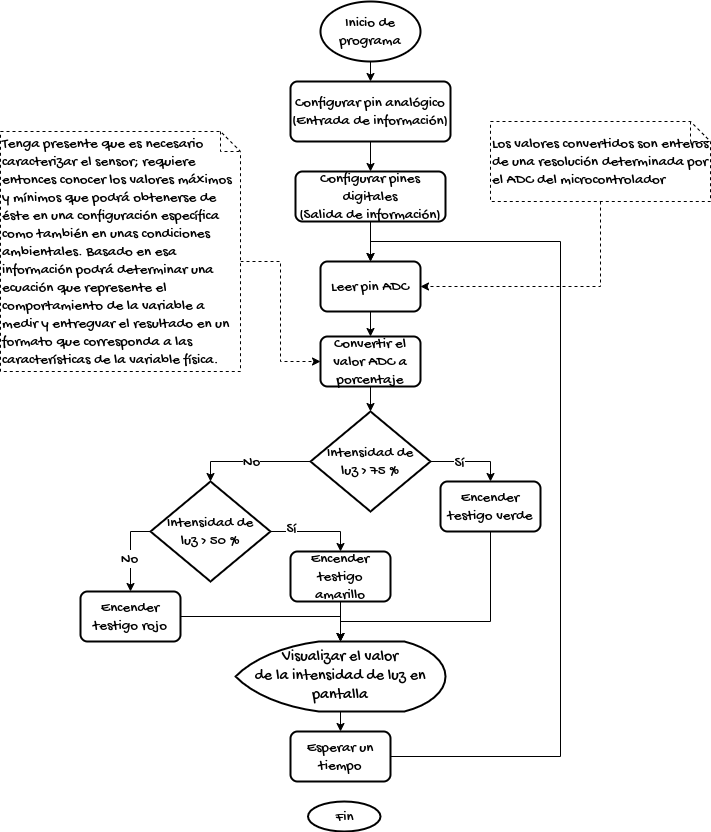

The diagram above was exported from draw.io. Its source (the exported page's mxGraphModel, read from the mxfile embedded in the PNG):
<mxGraphModel dx="1420" dy="950" grid="1" gridSize="10" guides="1" tooltips="1" connect="1" arrows="1" fold="1" page="1" pageScale="1" pageWidth="1100" pageHeight="850" math="0" shadow="0">
  <root>
    <mxCell id="0" />
    <mxCell id="1" parent="0" />
    <mxCell id="w_ivEqjEJ0EUp2kRddCD-4" style="edgeStyle=orthogonalEdgeStyle;rounded=0;orthogonalLoop=1;jettySize=auto;html=1;exitX=0.5;exitY=1;exitDx=0;exitDy=0;exitPerimeter=0;entryX=0.5;entryY=0;entryDx=0;entryDy=0;" parent="1" source="amwCYy8vVHqJ8S_3RTdE-1" target="w_ivEqjEJ0EUp2kRddCD-1" edge="1">
      <mxGeometry relative="1" as="geometry" />
    </mxCell>
    <mxCell id="amwCYy8vVHqJ8S_3RTdE-1" value="Inicio de programa" style="strokeWidth=2;html=1;shape=mxgraph.flowchart.start_1;whiteSpace=wrap;fontFamily=Gochi Hand;fontSource=https%3A%2F%2Ffonts.googleapis.com%2Fcss%3Ffamily%3DGochi%2BHand;fontSize=15;" parent="1" vertex="1">
      <mxGeometry x="430" y="10" width="100" height="60" as="geometry" />
    </mxCell>
    <mxCell id="w_ivEqjEJ0EUp2kRddCD-5" style="edgeStyle=orthogonalEdgeStyle;rounded=0;orthogonalLoop=1;jettySize=auto;html=1;exitX=0.5;exitY=1;exitDx=0;exitDy=0;entryX=0.5;entryY=0;entryDx=0;entryDy=0;" parent="1" source="w_ivEqjEJ0EUp2kRddCD-1" target="w_ivEqjEJ0EUp2kRddCD-2" edge="1">
      <mxGeometry relative="1" as="geometry" />
    </mxCell>
    <mxCell id="w_ivEqjEJ0EUp2kRddCD-1" value="Configurar pin analógico&lt;br&gt;(Entrada de información)" style="rounded=1;whiteSpace=wrap;html=1;absoluteArcSize=1;arcSize=14;strokeWidth=2;fontFamily=Gochi Hand;fontSource=https%3A%2F%2Ffonts.googleapis.com%2Fcss%3Ffamily%3DGochi%2BHand;fontSize=15;" parent="1" vertex="1">
      <mxGeometry x="400" y="90" width="160" height="60" as="geometry" />
    </mxCell>
    <mxCell id="w_ivEqjEJ0EUp2kRddCD-6" style="edgeStyle=orthogonalEdgeStyle;rounded=0;orthogonalLoop=1;jettySize=auto;html=1;exitX=0.5;exitY=1;exitDx=0;exitDy=0;entryX=0.5;entryY=0;entryDx=0;entryDy=0;" parent="1" source="w_ivEqjEJ0EUp2kRddCD-2" target="w_ivEqjEJ0EUp2kRddCD-3" edge="1">
      <mxGeometry relative="1" as="geometry" />
    </mxCell>
    <mxCell id="w_ivEqjEJ0EUp2kRddCD-2" value="Configurar pines digitales&lt;br&gt;(Salida de información)" style="rounded=1;whiteSpace=wrap;html=1;absoluteArcSize=1;arcSize=14;strokeWidth=2;fontFamily=Gochi Hand;fontSource=https%3A%2F%2Ffonts.googleapis.com%2Fcss%3Ffamily%3DGochi%2BHand;fontSize=15;" parent="1" vertex="1">
      <mxGeometry x="405" y="180" width="150" height="50" as="geometry" />
    </mxCell>
    <mxCell id="w_ivEqjEJ0EUp2kRddCD-10" style="edgeStyle=orthogonalEdgeStyle;rounded=0;orthogonalLoop=1;jettySize=auto;html=1;exitX=0.5;exitY=1;exitDx=0;exitDy=0;entryX=0.5;entryY=0;entryDx=0;entryDy=0;" parent="1" source="w_ivEqjEJ0EUp2kRddCD-3" target="w_ivEqjEJ0EUp2kRddCD-7" edge="1">
      <mxGeometry relative="1" as="geometry" />
    </mxCell>
    <mxCell id="w_ivEqjEJ0EUp2kRddCD-3" value="Leer pin ADC" style="rounded=1;whiteSpace=wrap;html=1;absoluteArcSize=1;arcSize=14;strokeWidth=2;fontFamily=Gochi Hand;fontSource=https%3A%2F%2Ffonts.googleapis.com%2Fcss%3Ffamily%3DGochi%2BHand;fontSize=15;" parent="1" vertex="1">
      <mxGeometry x="430" y="270" width="100" height="50" as="geometry" />
    </mxCell>
    <mxCell id="w_ivEqjEJ0EUp2kRddCD-7" value="Convertir el valor ADC a porcentaje" style="rounded=1;whiteSpace=wrap;html=1;absoluteArcSize=1;arcSize=14;strokeWidth=2;fontFamily=Gochi Hand;fontSource=https%3A%2F%2Ffonts.googleapis.com%2Fcss%3Ffamily%3DGochi%2BHand;fontSize=15;" parent="1" vertex="1">
      <mxGeometry x="430" y="345" width="100" height="50" as="geometry" />
    </mxCell>
    <mxCell id="w_ivEqjEJ0EUp2kRddCD-9" style="edgeStyle=orthogonalEdgeStyle;rounded=0;orthogonalLoop=1;jettySize=auto;html=1;exitX=0.5;exitY=1;exitDx=0;exitDy=0;exitPerimeter=0;entryX=1;entryY=0.5;entryDx=0;entryDy=0;dashed=1;" parent="1" source="w_ivEqjEJ0EUp2kRddCD-8" target="w_ivEqjEJ0EUp2kRddCD-3" edge="1">
      <mxGeometry relative="1" as="geometry" />
    </mxCell>
    <mxCell id="w_ivEqjEJ0EUp2kRddCD-8" value="Los valores convertidos son enteros de una resolución determinada por el ADC del microcontrolador" style="shape=note;size=20;whiteSpace=wrap;html=1;fontSize=15;fontFamily=Gochi Hand;fontSource=https%3A%2F%2Ffonts.googleapis.com%2Fcss%3Ffamily%3DGochi%2BHand;dashed=1;align=left;" parent="1" vertex="1">
      <mxGeometry x="600" y="130" width="220" height="80" as="geometry" />
    </mxCell>
    <mxCell id="w_ivEqjEJ0EUp2kRddCD-14" style="edgeStyle=orthogonalEdgeStyle;rounded=0;orthogonalLoop=1;jettySize=auto;html=1;exitX=0;exitY=0;exitDx=240;exitDy=130;exitPerimeter=0;entryX=0;entryY=0.5;entryDx=0;entryDy=0;dashed=1;" parent="1" source="w_ivEqjEJ0EUp2kRddCD-13" target="w_ivEqjEJ0EUp2kRddCD-7" edge="1">
      <mxGeometry relative="1" as="geometry" />
    </mxCell>
    <mxCell id="w_ivEqjEJ0EUp2kRddCD-13" value="Tenga presente que es necesario caracterizar el sensor; requiere entonces conocer los valores máximos y mínimos que podrá obtenerse de éste en una configuración específica como también en unas condiciones ambientales. Basado en esa información podrá determinar una ecuación que represente el comportamiento de la variable a medir y entregvar el resultado en un formato que corresponda a las características de la variable física." style="shape=note;size=20;whiteSpace=wrap;html=1;fontSize=15;fontFamily=Gochi Hand;fontSource=https%3A%2F%2Ffonts.googleapis.com%2Fcss%3Ffamily%3DGochi%2BHand;dashed=1;align=left;" parent="1" vertex="1">
      <mxGeometry x="110" y="140" width="240" height="240" as="geometry" />
    </mxCell>
    <mxCell id="mcL9B0IvVQsCD-PF-cvb-3" style="edgeStyle=orthogonalEdgeStyle;rounded=0;orthogonalLoop=1;jettySize=auto;html=1;exitX=1;exitY=0.5;exitDx=0;exitDy=0;exitPerimeter=0;entryX=0.5;entryY=0;entryDx=0;entryDy=0;" parent="1" source="w_ivEqjEJ0EUp2kRddCD-15" target="mcL9B0IvVQsCD-PF-cvb-2" edge="1">
      <mxGeometry relative="1" as="geometry" />
    </mxCell>
    <mxCell id="mcL9B0IvVQsCD-PF-cvb-6" value="Sí" style="edgeLabel;html=1;align=center;verticalAlign=middle;resizable=0;points=[];fontStyle=0;fontSize=15;fontFamily=Gochi Hand;fontSource=https%3A%2F%2Ffonts.googleapis.com%2Fcss%3Ffamily%3DGochi%2BHand;" parent="mcL9B0IvVQsCD-PF-cvb-3" vertex="1" connectable="0">
      <mxGeometry x="-0.304" relative="1" as="geometry">
        <mxPoint as="offset" />
      </mxGeometry>
    </mxCell>
    <mxCell id="w_ivEqjEJ0EUp2kRddCD-15" value="Intensidad de&lt;br&gt;luz &amp;gt; 75 %" style="strokeWidth=2;html=1;shape=mxgraph.flowchart.decision;whiteSpace=wrap;fontSize=15;fontFamily=Gochi Hand;fontSource=https%3A%2F%2Ffonts.googleapis.com%2Fcss%3Ffamily%3DGochi%2BHand;" parent="1" vertex="1">
      <mxGeometry x="420" y="420" width="120" height="100" as="geometry" />
    </mxCell>
    <mxCell id="mcL9B0IvVQsCD-PF-cvb-1" style="edgeStyle=orthogonalEdgeStyle;rounded=0;orthogonalLoop=1;jettySize=auto;html=1;exitX=0.5;exitY=1;exitDx=0;exitDy=0;entryX=0.5;entryY=0;entryDx=0;entryDy=0;entryPerimeter=0;" parent="1" source="w_ivEqjEJ0EUp2kRddCD-7" target="w_ivEqjEJ0EUp2kRddCD-15" edge="1">
      <mxGeometry relative="1" as="geometry" />
    </mxCell>
    <mxCell id="mcL9B0IvVQsCD-PF-cvb-2" value="Encender testigo verde" style="rounded=1;whiteSpace=wrap;html=1;absoluteArcSize=1;arcSize=14;strokeWidth=2;fontFamily=Gochi Hand;fontSource=https%3A%2F%2Ffonts.googleapis.com%2Fcss%3Ffamily%3DGochi%2BHand;fontSize=15;" parent="1" vertex="1">
      <mxGeometry x="550" y="490" width="100" height="50" as="geometry" />
    </mxCell>
    <mxCell id="Mbceo7IjfNneeJ4iRkqo-8" style="edgeStyle=orthogonalEdgeStyle;rounded=0;orthogonalLoop=1;jettySize=auto;html=1;exitX=0.5;exitY=1;exitDx=0;exitDy=0;exitPerimeter=0;entryX=0.5;entryY=0;entryDx=0;entryDy=0;" parent="1" source="mcL9B0IvVQsCD-PF-cvb-4" target="mcL9B0IvVQsCD-PF-cvb-5" edge="1">
      <mxGeometry relative="1" as="geometry" />
    </mxCell>
    <mxCell id="mcL9B0IvVQsCD-PF-cvb-4" value="Visualizar el valor&lt;br&gt;de la intensidad de luz en&lt;br&gt;pantalla" style="strokeWidth=2;html=1;shape=mxgraph.flowchart.display;whiteSpace=wrap;fontSize=16;fontFamily=Gochi Hand;fontSource=https%3A%2F%2Ffonts.googleapis.com%2Fcss%3Ffamily%3DGochi%2BHand;" parent="1" vertex="1">
      <mxGeometry x="345" y="650" width="210" height="70" as="geometry" />
    </mxCell>
    <mxCell id="Mbceo7IjfNneeJ4iRkqo-9" style="edgeStyle=orthogonalEdgeStyle;rounded=0;orthogonalLoop=1;jettySize=auto;html=1;exitX=1;exitY=0.5;exitDx=0;exitDy=0;entryX=0.5;entryY=0;entryDx=0;entryDy=0;" parent="1" source="mcL9B0IvVQsCD-PF-cvb-5" target="w_ivEqjEJ0EUp2kRddCD-3" edge="1">
      <mxGeometry relative="1" as="geometry">
        <Array as="points">
          <mxPoint x="670" y="765" />
          <mxPoint x="670" y="250" />
          <mxPoint x="480" y="250" />
        </Array>
      </mxGeometry>
    </mxCell>
    <mxCell id="mcL9B0IvVQsCD-PF-cvb-5" value="Esperar un tiempo" style="rounded=1;whiteSpace=wrap;html=1;absoluteArcSize=1;arcSize=14;strokeWidth=2;fontFamily=Gochi Hand;fontSource=https%3A%2F%2Ffonts.googleapis.com%2Fcss%3Ffamily%3DGochi%2BHand;fontSize=15;" parent="1" vertex="1">
      <mxGeometry x="400" y="740" width="100" height="50" as="geometry" />
    </mxCell>
    <mxCell id="mcL9B0IvVQsCD-PF-cvb-11" style="edgeStyle=orthogonalEdgeStyle;rounded=0;orthogonalLoop=1;jettySize=auto;html=1;exitX=1;exitY=0.5;exitDx=0;exitDy=0;exitPerimeter=0;entryX=0.5;entryY=0;entryDx=0;entryDy=0;" parent="1" source="mcL9B0IvVQsCD-PF-cvb-8" target="mcL9B0IvVQsCD-PF-cvb-9" edge="1">
      <mxGeometry relative="1" as="geometry" />
    </mxCell>
    <mxCell id="mcL9B0IvVQsCD-PF-cvb-13" value="Sí" style="edgeLabel;html=1;align=center;verticalAlign=middle;resizable=0;points=[];fontSize=15;fontFamily=Gochi Hand;fontSource=https%3A%2F%2Ffonts.googleapis.com%2Fcss%3Ffamily%3DGochi%2BHand;" parent="mcL9B0IvVQsCD-PF-cvb-11" vertex="1" connectable="0">
      <mxGeometry x="-0.5467" y="4" relative="1" as="geometry">
        <mxPoint as="offset" />
      </mxGeometry>
    </mxCell>
    <mxCell id="Mbceo7IjfNneeJ4iRkqo-4" style="edgeStyle=orthogonalEdgeStyle;rounded=0;orthogonalLoop=1;jettySize=auto;html=1;exitX=0;exitY=0.5;exitDx=0;exitDy=0;exitPerimeter=0;entryX=0.5;entryY=0;entryDx=0;entryDy=0;" parent="1" source="mcL9B0IvVQsCD-PF-cvb-8" target="Mbceo7IjfNneeJ4iRkqo-2" edge="1">
      <mxGeometry relative="1" as="geometry" />
    </mxCell>
    <mxCell id="Mbceo7IjfNneeJ4iRkqo-14" value="No" style="edgeLabel;html=1;align=center;verticalAlign=middle;resizable=0;points=[];fontSize=15;fontFamily=Gochi Hand;fontSource=https%3A%2F%2Ffonts.googleapis.com%2Fcss%3Ffamily%3DGochi%2BHand;" parent="Mbceo7IjfNneeJ4iRkqo-4" vertex="1" connectable="0">
      <mxGeometry x="0.145" y="-2" relative="1" as="geometry">
        <mxPoint as="offset" />
      </mxGeometry>
    </mxCell>
    <mxCell id="mcL9B0IvVQsCD-PF-cvb-8" value="Intensidad de&lt;br&gt;luz &amp;gt; 50 %" style="strokeWidth=2;html=1;shape=mxgraph.flowchart.decision;whiteSpace=wrap;fontSize=15;fontFamily=Gochi Hand;fontSource=https%3A%2F%2Ffonts.googleapis.com%2Fcss%3Ffamily%3DGochi%2BHand;" parent="1" vertex="1">
      <mxGeometry x="260" y="490" width="120" height="100" as="geometry" />
    </mxCell>
    <mxCell id="mcL9B0IvVQsCD-PF-cvb-9" value="Encender testigo amarillo" style="rounded=1;whiteSpace=wrap;html=1;absoluteArcSize=1;arcSize=14;strokeWidth=2;fontFamily=Gochi Hand;fontSource=https%3A%2F%2Ffonts.googleapis.com%2Fcss%3Ffamily%3DGochi%2BHand;fontSize=15;" parent="1" vertex="1">
      <mxGeometry x="400" y="560" width="100" height="50" as="geometry" />
    </mxCell>
    <mxCell id="mcL9B0IvVQsCD-PF-cvb-12" style="edgeStyle=orthogonalEdgeStyle;rounded=0;orthogonalLoop=1;jettySize=auto;html=1;exitX=0.5;exitY=1;exitDx=0;exitDy=0;entryX=0.5;entryY=0;entryDx=0;entryDy=0;entryPerimeter=0;" parent="1" source="mcL9B0IvVQsCD-PF-cvb-9" target="mcL9B0IvVQsCD-PF-cvb-4" edge="1">
      <mxGeometry relative="1" as="geometry" />
    </mxCell>
    <mxCell id="Mbceo7IjfNneeJ4iRkqo-5" style="edgeStyle=orthogonalEdgeStyle;rounded=0;orthogonalLoop=1;jettySize=auto;html=1;exitX=1;exitY=0.5;exitDx=0;exitDy=0;entryX=0.5;entryY=0;entryDx=0;entryDy=0;entryPerimeter=0;" parent="1" source="Mbceo7IjfNneeJ4iRkqo-2" target="mcL9B0IvVQsCD-PF-cvb-4" edge="1">
      <mxGeometry relative="1" as="geometry">
        <mxPoint x="480" y="690" as="targetPoint" />
        <Array as="points">
          <mxPoint x="450" y="625" />
        </Array>
      </mxGeometry>
    </mxCell>
    <mxCell id="Mbceo7IjfNneeJ4iRkqo-2" value="Encender testigo rojo" style="rounded=1;whiteSpace=wrap;html=1;absoluteArcSize=1;arcSize=14;strokeWidth=2;fontFamily=Gochi Hand;fontSource=https%3A%2F%2Ffonts.googleapis.com%2Fcss%3Ffamily%3DGochi%2BHand;fontSize=15;" parent="1" vertex="1">
      <mxGeometry x="190" y="600" width="100" height="50" as="geometry" />
    </mxCell>
    <mxCell id="Mbceo7IjfNneeJ4iRkqo-3" style="edgeStyle=orthogonalEdgeStyle;rounded=0;orthogonalLoop=1;jettySize=auto;html=1;exitX=0;exitY=0.5;exitDx=0;exitDy=0;exitPerimeter=0;entryX=0.5;entryY=0;entryDx=0;entryDy=0;entryPerimeter=0;" parent="1" source="w_ivEqjEJ0EUp2kRddCD-15" target="mcL9B0IvVQsCD-PF-cvb-8" edge="1">
      <mxGeometry relative="1" as="geometry" />
    </mxCell>
    <mxCell id="Mbceo7IjfNneeJ4iRkqo-11" value="No" style="edgeLabel;html=1;align=center;verticalAlign=middle;resizable=0;points=[];fontSize=15;fontFamily=Gochi Hand;fontSource=https%3A%2F%2Ffonts.googleapis.com%2Fcss%3Ffamily%3DGochi%2BHand;" parent="Mbceo7IjfNneeJ4iRkqo-3" vertex="1" connectable="0">
      <mxGeometry x="0.0033" y="-1" relative="1" as="geometry">
        <mxPoint as="offset" />
      </mxGeometry>
    </mxCell>
    <mxCell id="Mbceo7IjfNneeJ4iRkqo-7" style="edgeStyle=orthogonalEdgeStyle;rounded=0;orthogonalLoop=1;jettySize=auto;html=1;exitX=0.5;exitY=1;exitDx=0;exitDy=0;entryX=0.5;entryY=0;entryDx=0;entryDy=0;entryPerimeter=0;" parent="1" source="mcL9B0IvVQsCD-PF-cvb-2" target="mcL9B0IvVQsCD-PF-cvb-4" edge="1">
      <mxGeometry relative="1" as="geometry">
        <Array as="points">
          <mxPoint x="600" y="630" />
          <mxPoint x="450" y="630" />
        </Array>
      </mxGeometry>
    </mxCell>
    <mxCell id="Mbceo7IjfNneeJ4iRkqo-10" value="Fin" style="strokeWidth=2;html=1;shape=mxgraph.flowchart.start_1;whiteSpace=wrap;fontFamily=Gochi Hand;fontSource=https%3A%2F%2Ffonts.googleapis.com%2Fcss%3Ffamily%3DGochi%2BHand;fontSize=15;" parent="1" vertex="1">
      <mxGeometry x="417.5" y="810" width="72.5" height="30" as="geometry" />
    </mxCell>
  </root>
</mxGraphModel>